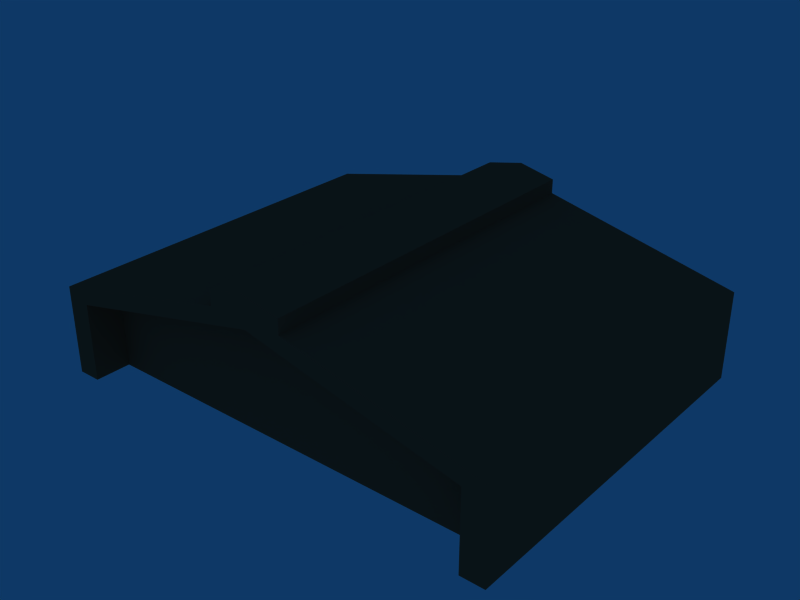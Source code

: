 # Source: WarehouseTypeI.blend  (saved by Blender 2.49.2; exported with 4.5.12 LTS)
import bpy
from mathutils import Matrix  # noqa: F401  (used for matrix-valued properties, if any)

bpy.ops.wm.read_factory_settings(use_empty=True)
scene = bpy.context.scene
scene.name = 'Scene'

# ---- collections
col_collection_1 = bpy.data.collections.new('Collection 1'); scene.collection.children.link(col_collection_1)

# ---- materials (node trees are filled in below, after node groups)
mat_0_001 = bpy.data.materials.new('0.001')
mat_0_001.alpha_threshold = 0.0
mat_0_001.diffuse_color = (0.6549, 0.3333, 0.2275, 1.0)
mat_0_001.roughness = 0.5
mat_0_001.line_color = (0.0, 0.0, 0.0, 1.0)

# ---- material node trees

# ---- world
world_world = bpy.data.worlds.new('World'); scene.world = world_world
world_world.color = (0.05656, 0.2208, 0.4)
world_world.use_sun_shadow = False
world_world.sun_shadow_jitter_overblur = 0.0
world_world.cycles.sampling_method = 'MANUAL'
world_world.cycles.sample_map_resolution = 256

# ---- meshes
me_cube = bpy.data.meshes.new('""Cube""')
me_cube.from_pydata([(2.518, 1.139, -14.91), (-2.518, 1.139, -14.91), (2.518, 1.139, -1.649), (-2.518, 1.139, -1.649), (4.47e-07, 1.139, 5.724), (-8.494e-07, -1.139, 5.724), (-2.518, -1.139, -1.649), (2.518, -1.139, -1.649), (-2.518, -1.139, -14.91), (2.518, -1.139, -14.91), (2.263, 1.139, -3.304), (2.263, 1.139, -14.91), (-2.263, 1.139, -3.304), (-2.263, 1.139, -14.91), (4.47e-07, 1.139, 3.844), (-8.494e-07, -1.139, 3.844), (2.263, -1.139, -3.304), (-2.263, -1.139, -3.304), (-2.263, -1.139, -14.91), (2.263, -1.139, -14.91), (2.263, 0.9174, -3.304), (2.263, 0.9174, -14.91), (-2.263, 0.9174, -3.304), (-2.263, 0.9174, -14.91), (3.278e-07, 0.9174, 3.844), (-7.302e-07, -0.9174, 3.844), (2.263, -0.9174, -3.304), (-2.263, -0.9174, -3.304), (-2.263, -0.9174, -14.91), (2.263, -0.9174, -14.91), (-0.4041, -1.139, 5.089), (-0.4041, 1.139, 5.089), (0.4041, 1.139, 5.089), (0.4041, -1.139, 5.089), (0.4041, 1.139, 7.204), (0.4041, -1.139, 7.204), (-0.4041, -1.139, 7.204), (-0.4041, 1.139, 7.204), (-6.557e-07, -1.139, 8.419), (2.682e-07, 1.139, 8.419)], [], [(1, 13, 23), (8, 28, 18), (9, 19, 29), (0, 21, 11), (22, 24, 23), (25, 27, 28), (20, 21, 23, 24), (26, 25, 28, 29), (12, 13, 1, 3), (22, 23, 13, 12), (24, 22, 12, 14), (2, 0, 11, 10), (0, 9, 29, 21), (28, 8, 1, 23), (21, 20, 10, 11), (20, 24, 14, 10), (27, 25, 15, 17), (25, 26, 16, 15), (16, 19, 9, 7), (18, 17, 6, 8), (28, 27, 17, 18), (26, 29, 19, 16), (0, 2, 7, 9), (3, 1, 8, 6), (21, 29, 28, 23), (30, 31, 3, 6), (32, 33, 7, 2), (14, 12, 3, 31), (31, 4, 32, 14), (15, 30, 6, 17), (30, 15, 33, 5), (15, 16, 7, 33), (14, 32, 2, 10), (32, 34, 35, 33), (30, 36, 37, 31), (33, 35, 38, 5), (4, 39, 34, 32), (31, 37, 39, 4), (5, 38, 36, 30), (39, 38, 35, 34), (38, 39, 37, 36)])
_uv = me_cube.uv_layers.new(name='UVTex')
_uv.uv.foreach_set('vector', [0.3141, 0.1886, 0.3215, 0.1886, 0.3215, 0.1758, 0.3141, 0.0573, 0.3215, 0.0701, 0.3215, 0.0573, 0.4599, 0.0573, 0.4525, 0.0573, 0.4525, 0.0701, 0.4599, 0.1886, 0.4525, 0.1758, 0.4525, 0.1886, 0.2345, 0.1044, 0.1269, 0.1422, 0.2345, 0.043, 0.5995, 0.1466, 0.4886, 0.1076, 0.4886, 0.0444, 0.0192, 0.1044, 0.0192, 0.043, 0.2345, 0.043, 0.1269, 0.1422, 0.7104, 0.1076, 0.5995, 0.1466, 0.4886, 0.0444, 0.7104, 0.0444, 0.2345, 0.1044, 0.2345, 0.043, 0.2467, 0.043, 0.2467, 0.1132, 0.8254, 0.1861, 0.8254, 0.1414, 0.7814, 0.1414, 0.7814, 0.1861, 0.8479, 0.0624, 0.915, 0.0624, 0.915, 0.0247, 0.8479, 0.0247, 0.0071, 0.1132, 0.0071, 0.043, 0.0192, 0.043, 0.0192, 0.1044, 0.4599, 0.1886, 0.4599, 0.0573, 0.4525, 0.0701, 0.4525, 0.1758, 0.3215, 0.0701, 0.3141, 0.0573, 0.3141, 0.1886, 0.3215, 0.1758, 0.8254, 0.1955, 0.8254, 0.2402, 0.7814, 0.2402, 0.7814, 0.1955, 0.7809, 0.0624, 0.8479, 0.0624, 0.8479, 0.0247, 0.7809, 0.0247, 0.915, 0.0802, 0.8479, 0.0802, 0.8479, 0.1179, 0.915, 0.1179, 0.8479, 0.0802, 0.7809, 0.0802, 0.7809, 0.1179, 0.8479, 0.1179, 0.7104, 0.1076, 0.7104, 0.0444, 0.723, 0.0444, 0.723, 0.1167, 0.4886, 0.0444, 0.4886, 0.1076, 0.4761, 0.1167, 0.4761, 0.0444, 0.8431, 0.1414, 0.8431, 0.1861, 0.8872, 0.1861, 0.8872, 0.1414, 0.8431, 0.2402, 0.8431, 0.1955, 0.8872, 0.1955, 0.8872, 0.2402, 0.0657, 0.3966, 0.0657, 0.4921, 0.9109, 0.4921, 0.9109, 0.3966, 0.0657, 0.3871, 0.0657, 0.2916, 0.9109, 0.2916, 0.9109, 0.3871, 0.4525, 0.1758, 0.4525, 0.0701, 0.3215, 0.0701, 0.3215, 0.1758, 0.9813, 0.6879, 0.0572, 0.6879, 0.0572, 0.5383, 0.9813, 0.5383, 0.0572, 0.7451, 0.9813, 0.7451, 0.9813, 0.8947, 0.0572, 0.8947, 0.1269, 0.1422, 0.2345, 0.1044, 0.2467, 0.1132, 0.1461, 0.1488, 0.1461, 0.1488, 0.1269, 0.1522, 0.1076, 0.1488, 0.1269, 0.1422, 0.5995, 0.1466, 0.5797, 0.1534, 0.4761, 0.1167, 0.4886, 0.1076, 0.5797, 0.1534, 0.5995, 0.1466, 0.6193, 0.1534, 0.5995, 0.1569, 0.5995, 0.1466, 0.7104, 0.1076, 0.723, 0.1167, 0.6193, 0.1534, 0.1269, 0.1422, 0.1076, 0.1488, 0.0071, 0.1132, 0.0192, 0.1044, 0.0583, 0.9095, 0.0583, 0.9262, 0.9807, 0.9262, 0.9807, 0.9095, 0.9807, 0.935, 0.9807, 0.9517, 0.0583, 0.9517, 0.0583, 0.935, 0.6193, 0.1534, 0.6193, 0.165, 0.5995, 0.1684, 0.5995, 0.1569, 0.1269, 0.1522, 0.1269, 0.1634, 0.1076, 0.16, 0.1076, 0.1488, 0.1461, 0.1488, 0.1461, 0.16, 0.1269, 0.1634, 0.1269, 0.1522, 0.5995, 0.1569, 0.5995, 0.1684, 0.5797, 0.165, 0.5797, 0.1534, 0.0572, 0.7165, 0.9813, 0.7165, 0.9813, 0.7451, 0.0572, 0.7451, 0.9813, 0.7165, 0.0572, 0.7165, 0.0572, 0.6879, 0.9813, 0.6879])
me_cube.materials.append(mat_0_001)
me_cube.use_remesh_preserve_volume = False
me_cube.use_remesh_preserve_attributes = False
me_cube.use_mirror_vertex_groups = False
me_cube.update()

# ---- objects
ob_cube = bpy.data.objects.new('""Cube""', me_cube)

# ---- transforms, parenting, visibility, modifiers, constraints
ob_cube.location = (0.0, 0.0, 11.27)
ob_cube.rotation_euler = (0.0, 0.0, 3.142)
ob_cube.scale = (10.35, 18.3, 0.75)
ob_cube.lock_rotations_4d = False
ob_cube.empty_display_type = 'ARROWS'
ob_cube.lineart.crease_threshold = 0.0

# ---- collection membership
col_collection_1.objects.link(ob_cube)

# ---- scene / render settings (as saved in the file)
scene.frame_start = 1; scene.frame_end = 250; scene.frame_set(1)
scene.render.engine = 'BLENDER_EEVEE_NEXT'
scene.render.image_settings.file_format = 'JPEG'
scene.render.image_settings.color_mode = 'RGB'
scene.render.image_settings.compression = 90
scene.render.resolution_x = 800
scene.render.resolution_y = 600
scene.render.pixel_aspect_x = 100.0
scene.render.pixel_aspect_y = 100.0
scene.render.fps = 25
scene.render.dither_intensity = 0.0
scene.render.use_compositing = False
scene.render.use_sequencer = False
scene.render.bake_margin = 2
scene.render.bake_bias = 0.0
scene.render.use_stamp_time = False
scene.render.use_stamp_date = False
scene.render.use_stamp_frame = False
scene.render.use_stamp_camera = False
scene.render.use_stamp_scene = False
scene.render.use_stamp_filename = False
scene.render.use_stamp_render_time = False
scene.render.stamp_font_size = 0
scene.cycles.use_denoising = False
scene.cycles.samples = 10
scene.cycles.sampling_pattern = 'TABULATED_SOBOL'
scene.cycles.light_sampling_threshold = 0.0
scene.cycles.use_adaptive_sampling = False
scene.cycles.use_light_tree = False
scene.cycles.blur_glossy = 0.0
scene.cycles.volume_bounces = 1
scene.cycles.pixel_filter_type = 'GAUSSIAN'
scene.cycles.sample_clamp_indirect = 0.0
scene.view_settings.view_transform = 'Raw'
bpy.context.view_layer.update()

# ---- added for rendering (the .blend has no active camera): camera
cam_auto = bpy.data.cameras.new('AutoCamera')
cam_auto.lens = 50.0
cam_auto.sensor_width = 36.0
cam_auto.clip_end = 1120.45
ob_auto_camera = bpy.data.objects.new('AutoCamera', cam_auto)
scene.collection.objects.link(ob_auto_camera)
ob_auto_camera.location = (63.8434, -76.6121, 59.9093)
ob_auto_camera.rotation_euler = (1.09748, -7.21219e-08, 0.694738)
scene.camera = ob_auto_camera
bpy.context.view_layer.update()
